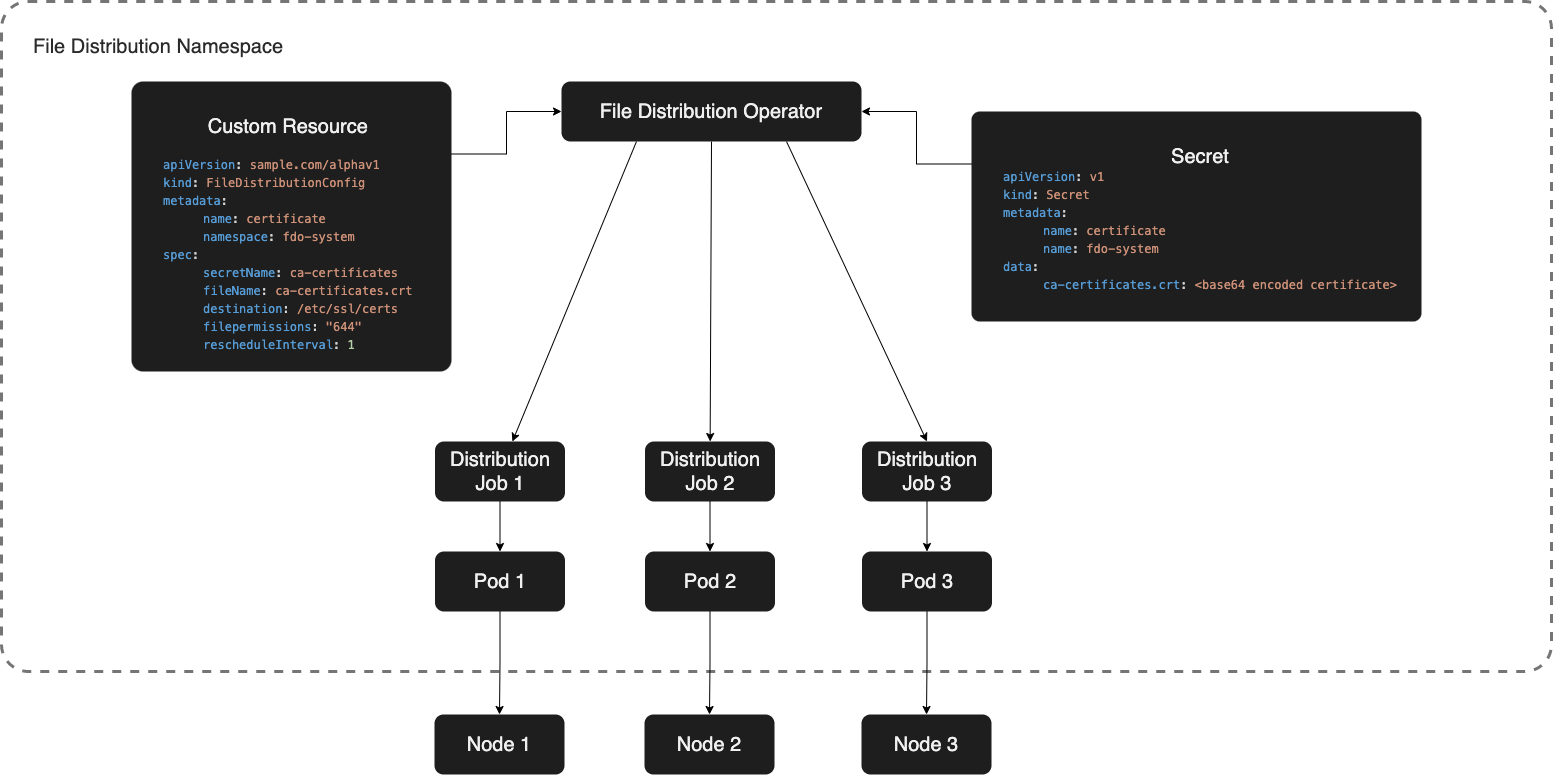

The diagram above was exported from draw.io. Its source (the exported page's mxGraphModel, read from the mxfile embedded in the PNG):
<mxGraphModel dx="2465" dy="2565" grid="1" gridSize="10" guides="1" tooltips="1" connect="1" arrows="1" fold="1" page="1" pageScale="1" pageWidth="827" pageHeight="1169" math="0" shadow="0">
  <root>
    <mxCell id="0" />
    <mxCell id="1" parent="0" />
    <mxCell id="kTicVZt2A62w9SPDxTnr-28" value="&lt;div style=&quot;font-family: Menlo, Monaco, &amp;quot;Courier New&amp;quot;, monospace; font-weight: normal; font-size: 12px; line-height: 18px;&quot;&gt;&lt;div style=&quot;text-align: center;&quot;&gt;&lt;span style=&quot;font-family: Helvetica; font-size: 20px;&quot;&gt;&lt;font color=&quot;#2b2b2b&quot;&gt;File Distribution Namespace&lt;/font&gt;&lt;/span&gt;&lt;br&gt;&lt;/div&gt;&lt;/div&gt;" style="rounded=1;whiteSpace=wrap;html=1;fillColor=none;fontColor=#000000;strokeColor=#757575;glass=0;shadow=0;arcSize=4;align=left;spacingLeft=30;verticalAlign=top;spacingTop=30;dashed=1;strokeWidth=3;" parent="1" vertex="1">
      <mxGeometry x="-130" y="50" width="1550" height="670" as="geometry" />
    </mxCell>
    <mxCell id="kTicVZt2A62w9SPDxTnr-23" style="rounded=0;orthogonalLoop=1;jettySize=auto;html=1;exitX=0.25;exitY=1;exitDx=0;exitDy=0;fontSize=20;fontColor=#F0F0F0;" parent="1" source="kTicVZt2A62w9SPDxTnr-1" target="kTicVZt2A62w9SPDxTnr-20" edge="1">
      <mxGeometry relative="1" as="geometry" />
    </mxCell>
    <mxCell id="kTicVZt2A62w9SPDxTnr-26" style="edgeStyle=none;rounded=0;orthogonalLoop=1;jettySize=auto;html=1;exitX=0.5;exitY=1;exitDx=0;exitDy=0;fontSize=20;fontColor=#F0F0F0;" parent="1" source="kTicVZt2A62w9SPDxTnr-1" target="kTicVZt2A62w9SPDxTnr-21" edge="1">
      <mxGeometry relative="1" as="geometry" />
    </mxCell>
    <mxCell id="kTicVZt2A62w9SPDxTnr-27" style="edgeStyle=none;rounded=0;orthogonalLoop=1;jettySize=auto;html=1;exitX=0.75;exitY=1;exitDx=0;exitDy=0;entryX=0.5;entryY=0;entryDx=0;entryDy=0;fontSize=20;fontColor=#F0F0F0;" parent="1" source="kTicVZt2A62w9SPDxTnr-1" target="kTicVZt2A62w9SPDxTnr-22" edge="1">
      <mxGeometry relative="1" as="geometry" />
    </mxCell>
    <mxCell id="kTicVZt2A62w9SPDxTnr-1" value="&lt;font style=&quot;font-size: 20px;&quot; color=&quot;#f0f0f0&quot;&gt;File Distribution Operator&lt;/font&gt;" style="rounded=1;whiteSpace=wrap;html=1;fillColor=#1e1e1e;fontColor=#000000;strokeColor=none;glass=0;shadow=0;" parent="1" vertex="1">
      <mxGeometry x="430" y="130" width="300" height="60" as="geometry" />
    </mxCell>
    <mxCell id="kTicVZt2A62w9SPDxTnr-17" style="edgeStyle=orthogonalEdgeStyle;rounded=0;orthogonalLoop=1;jettySize=auto;html=1;exitX=1;exitY=0.25;exitDx=0;exitDy=0;entryX=0;entryY=0.5;entryDx=0;entryDy=0;fontSize=20;fontColor=#F0F0F0;" parent="1" source="kTicVZt2A62w9SPDxTnr-15" target="kTicVZt2A62w9SPDxTnr-1" edge="1">
      <mxGeometry relative="1" as="geometry" />
    </mxCell>
    <mxCell id="kTicVZt2A62w9SPDxTnr-15" value="&lt;div style=&quot;font-family: Menlo, Monaco, &amp;quot;Courier New&amp;quot;, monospace; font-weight: normal; font-size: 12px; line-height: 18px;&quot;&gt;&lt;div style=&quot;text-align: center;&quot;&gt;&lt;span style=&quot;color: rgb(240, 240, 240); font-family: Helvetica; font-size: 20px;&quot;&gt;Custom Resource&lt;/span&gt;&lt;/div&gt;&lt;div style=&quot;background-color: rgb(30, 30, 30); color: rgb(212, 212, 212);&quot;&gt;&lt;span style=&quot;color: #569cd6;&quot;&gt;&lt;br&gt;&lt;/span&gt;&lt;/div&gt;&lt;div style=&quot;background-color: rgb(30, 30, 30); color: rgb(212, 212, 212);&quot;&gt;&lt;div style=&quot;line-height: 18px;&quot;&gt;&lt;div&gt;&lt;span style=&quot;color: #569cd6;&quot;&gt;apiVersion&lt;/span&gt;: &lt;span style=&quot;color: #ce9178;&quot;&gt;sample.com/alphav1&lt;/span&gt;&lt;/div&gt;&lt;div&gt;&lt;span style=&quot;color: #569cd6;&quot;&gt;kind&lt;/span&gt;: &lt;span style=&quot;color: #ce9178;&quot;&gt;FileDistributionConfig&lt;/span&gt;&lt;/div&gt;&lt;div&gt;&lt;span style=&quot;color: #569cd6;&quot;&gt;metadata&lt;/span&gt;:&lt;/div&gt;&lt;/div&gt;&lt;/div&gt;&lt;/div&gt;&lt;blockquote style=&quot;margin: 0 0 0 40px; border: none; padding: 0px;&quot;&gt;&lt;div style=&quot;font-family: Menlo, Monaco, &amp;quot;Courier New&amp;quot;, monospace; font-weight: normal; font-size: 12px; line-height: 18px;&quot;&gt;&lt;div style=&quot;background-color: rgb(30, 30, 30); color: rgb(212, 212, 212);&quot;&gt;&lt;div style=&quot;line-height: 18px;&quot;&gt;&lt;div&gt;&lt;span style=&quot;color: #569cd6;&quot;&gt;name&lt;/span&gt;: &lt;span style=&quot;color: #ce9178;&quot;&gt;certificate&lt;/span&gt;&lt;/div&gt;&lt;/div&gt;&lt;/div&gt;&lt;/div&gt;&lt;div style=&quot;font-family: Menlo, Monaco, &amp;quot;Courier New&amp;quot;, monospace; font-weight: normal; font-size: 12px; line-height: 18px;&quot;&gt;&lt;div style=&quot;background-color: rgb(30, 30, 30); color: rgb(212, 212, 212);&quot;&gt;&lt;div style=&quot;line-height: 18px;&quot;&gt;&lt;div&gt;&lt;span style=&quot;color: #569cd6;&quot;&gt;namespace&lt;/span&gt;:&amp;nbsp;&lt;span style=&quot;color: rgb(206, 145, 120);&quot;&gt;fdo-system&lt;/span&gt;&lt;/div&gt;&lt;/div&gt;&lt;/div&gt;&lt;/div&gt;&lt;/blockquote&gt;&lt;div style=&quot;font-family: Menlo, Monaco, &amp;quot;Courier New&amp;quot;, monospace; font-weight: normal; font-size: 12px; line-height: 18px;&quot;&gt;&lt;div style=&quot;background-color: rgb(30, 30, 30); color: rgb(212, 212, 212);&quot;&gt;&lt;div style=&quot;line-height: 18px;&quot;&gt;&lt;div&gt;&lt;span style=&quot;color: #569cd6;&quot;&gt;spec&lt;/span&gt;:&lt;/div&gt;&lt;/div&gt;&lt;/div&gt;&lt;/div&gt;&lt;blockquote style=&quot;margin: 0 0 0 40px; border: none; padding: 0px;&quot;&gt;&lt;div style=&quot;font-family: Menlo, Monaco, &amp;quot;Courier New&amp;quot;, monospace; font-weight: normal; font-size: 12px; line-height: 18px;&quot;&gt;&lt;div style=&quot;background-color: rgb(30, 30, 30); color: rgb(212, 212, 212);&quot;&gt;&lt;div style=&quot;line-height: 18px;&quot;&gt;&lt;div style=&quot;line-height: 18px;&quot;&gt;&lt;div style=&quot;color: rgb(0, 0, 0); background-color: rgb(248, 249, 250); line-height: 18px;&quot;&gt;&lt;div style=&quot;background-color: rgb(30, 30, 30); color: rgb(212, 212, 212);&quot;&gt;&lt;div style=&quot;line-height: 18px;&quot;&gt;&lt;span style=&quot;color: rgb(86, 156, 214);&quot;&gt;secretName&lt;/span&gt;:&amp;nbsp;&lt;span style=&quot;color: rgb(206, 145, 120);&quot;&gt;ca-certificates&lt;/span&gt;&lt;/div&gt;&lt;/div&gt;&lt;/div&gt;&lt;div style=&quot;color: rgb(0, 0, 0); background-color: rgb(248, 249, 250); line-height: 18px;&quot;&gt;&lt;div style=&quot;background-color: rgb(30, 30, 30); color: rgb(212, 212, 212);&quot;&gt;&lt;div style=&quot;line-height: 18px;&quot;&gt;&lt;span style=&quot;color: rgb(86, 156, 214);&quot;&gt;fileName&lt;/span&gt;:&amp;nbsp;&lt;span style=&quot;color: rgb(206, 145, 120);&quot;&gt;ca-certificates.crt&lt;/span&gt;&lt;/div&gt;&lt;/div&gt;&lt;/div&gt;&lt;div style=&quot;color: rgb(0, 0, 0); background-color: rgb(248, 249, 250); line-height: 18px;&quot;&gt;&lt;div style=&quot;background-color: rgb(30, 30, 30); color: rgb(212, 212, 212);&quot;&gt;&lt;div style=&quot;line-height: 18px;&quot;&gt;&lt;span style=&quot;color: rgb(86, 156, 214);&quot;&gt;destination&lt;/span&gt;:&amp;nbsp;&lt;span style=&quot;color: rgb(206, 145, 120);&quot;&gt;/etc/ssl/certs&lt;/span&gt;&lt;/div&gt;&lt;/div&gt;&lt;/div&gt;&lt;div style=&quot;color: rgb(0, 0, 0); background-color: rgb(248, 249, 250); line-height: 18px;&quot;&gt;&lt;div style=&quot;background-color: rgb(30, 30, 30); color: rgb(212, 212, 212);&quot;&gt;&lt;div style=&quot;line-height: 18px;&quot;&gt;&lt;/div&gt;&lt;/div&gt;&lt;/div&gt;&lt;div&gt;&lt;span style=&quot;color: rgb(86, 156, 214);&quot;&gt;filepermissions&lt;/span&gt;: &lt;span style=&quot;color: rgb(206, 145, 120);&quot;&gt;&quot;644&quot;&lt;/span&gt;&lt;br&gt;&lt;/div&gt;&lt;div&gt;&lt;span style=&quot;color: rgb(86, 156, 214);&quot;&gt;rescheduleInterval&lt;/span&gt;: &lt;span style=&quot;color: rgb(181, 206, 168);&quot;&gt;1&lt;/span&gt;&lt;br&gt;&lt;/div&gt;&lt;/div&gt;&lt;/div&gt;&lt;/div&gt;&lt;/div&gt;&lt;/blockquote&gt;" style="rounded=1;whiteSpace=wrap;html=1;fillColor=#1e1e1e;fontColor=#000000;strokeColor=none;glass=0;shadow=0;arcSize=4;align=left;spacingLeft=30;verticalAlign=top;spacingTop=30;" parent="1" vertex="1">
      <mxGeometry y="130" width="320" height="290" as="geometry" />
    </mxCell>
    <mxCell id="kTicVZt2A62w9SPDxTnr-19" style="edgeStyle=orthogonalEdgeStyle;rounded=0;orthogonalLoop=1;jettySize=auto;html=1;exitX=0;exitY=0.25;exitDx=0;exitDy=0;entryX=1;entryY=0.5;entryDx=0;entryDy=0;fontSize=20;fontColor=#F0F0F0;" parent="1" source="kTicVZt2A62w9SPDxTnr-18" target="kTicVZt2A62w9SPDxTnr-1" edge="1">
      <mxGeometry relative="1" as="geometry" />
    </mxCell>
    <mxCell id="kTicVZt2A62w9SPDxTnr-18" value="&lt;div style=&quot;font-weight: normal; line-height: 18px;&quot;&gt;&lt;div style=&quot;text-align: center;&quot;&gt;&lt;font color=&quot;#f0f0f0&quot;&gt;&lt;span style=&quot;font-size: 20px;&quot;&gt;Secret&lt;/span&gt;&lt;/font&gt;&lt;/div&gt;&lt;div style=&quot;font-family: Menlo, Monaco, &amp;quot;Courier New&amp;quot;, monospace; font-size: 12px; background-color: rgb(30, 30, 30); color: rgb(212, 212, 212);&quot;&gt;&lt;div style=&quot;border-color: var(--border-color);&quot;&gt;&lt;span style=&quot;border-color: var(--border-color); color: rgb(86, 156, 214);&quot;&gt;apiVersion&lt;/span&gt;:&amp;nbsp;&lt;span style=&quot;border-color: var(--border-color); color: rgb(206, 145, 120);&quot;&gt;v1&lt;/span&gt;&lt;/div&gt;&lt;div style=&quot;border-color: var(--border-color);&quot;&gt;&lt;span style=&quot;border-color: var(--border-color); color: rgb(86, 156, 214);&quot;&gt;kind&lt;/span&gt;:&amp;nbsp;&lt;span style=&quot;border-color: var(--border-color); color: rgb(206, 145, 120);&quot;&gt;Secret&lt;/span&gt;&lt;/div&gt;&lt;div style=&quot;border-color: var(--border-color);&quot;&gt;&lt;span style=&quot;border-color: var(--border-color); color: rgb(86, 156, 214);&quot;&gt;metadata&lt;/span&gt;:&lt;/div&gt;&lt;/div&gt;&lt;/div&gt;&lt;blockquote style=&quot;margin: 0 0 0 40px; border: none; padding: 0px;&quot;&gt;&lt;div style=&quot;font-weight: normal; line-height: 18px;&quot;&gt;&lt;div style=&quot;font-family: Menlo, Monaco, &amp;quot;Courier New&amp;quot;, monospace; font-size: 12px; background-color: rgb(30, 30, 30); color: rgb(212, 212, 212);&quot;&gt;&lt;div style=&quot;border-color: var(--border-color);&quot;&gt;&lt;span style=&quot;border-color: var(--border-color); color: rgb(86, 156, 214);&quot;&gt;name&lt;/span&gt;:&amp;nbsp;&lt;span style=&quot;border-color: var(--border-color); color: rgb(206, 145, 120);&quot;&gt;certificate&lt;/span&gt;&lt;/div&gt;&lt;/div&gt;&lt;/div&gt;&lt;div style=&quot;font-weight: normal; line-height: 18px;&quot;&gt;&lt;div style=&quot;font-family: Menlo, Monaco, &amp;quot;Courier New&amp;quot;, monospace; font-size: 12px; background-color: rgb(30, 30, 30); color: rgb(212, 212, 212);&quot;&gt;&lt;div style=&quot;border-color: var(--border-color);&quot;&gt;&lt;span style=&quot;border-color: var(--border-color); color: rgb(86, 156, 214);&quot;&gt;name&lt;/span&gt;:&amp;nbsp;&lt;span style=&quot;color: rgb(206, 145, 120);&quot;&gt;fdo-system&lt;/span&gt;&lt;/div&gt;&lt;/div&gt;&lt;/div&gt;&lt;/blockquote&gt;&lt;div style=&quot;font-weight: normal; line-height: 18px;&quot;&gt;&lt;div style=&quot;font-family: Menlo, Monaco, &amp;quot;Courier New&amp;quot;, monospace; font-size: 12px; background-color: rgb(30, 30, 30); color: rgb(212, 212, 212);&quot;&gt;&lt;div style=&quot;border-color: var(--border-color);&quot;&gt;&lt;span style=&quot;border-color: var(--border-color); color: rgb(86, 156, 214);&quot;&gt;data&lt;/span&gt;:&lt;/div&gt;&lt;/div&gt;&lt;/div&gt;&lt;blockquote style=&quot;margin: 0 0 0 40px; border: none; padding: 0px;&quot;&gt;&lt;div style=&quot;font-weight: normal; line-height: 18px;&quot;&gt;&lt;div style=&quot;font-family: Menlo, Monaco, &amp;quot;Courier New&amp;quot;, monospace; font-size: 12px; background-color: rgb(30, 30, 30); color: rgb(212, 212, 212);&quot;&gt;&lt;div style=&quot;border-color: var(--border-color);&quot;&gt;&lt;span style=&quot;border-color: var(--border-color); color: rgb(86, 156, 214);&quot;&gt;ca-certificates.crt&lt;/span&gt;:&amp;nbsp;&lt;span style=&quot;border-color: var(--border-color); color: rgb(206, 145, 120);&quot;&gt;&amp;lt;base64 encoded certificate&amp;gt;&lt;/span&gt;&lt;/div&gt;&lt;/div&gt;&lt;/div&gt;&lt;/blockquote&gt;" style="rounded=1;whiteSpace=wrap;html=1;fillColor=#1e1e1e;fontColor=#000000;strokeColor=none;glass=0;shadow=0;arcSize=4;align=left;spacingLeft=30;verticalAlign=top;spacingTop=30;" parent="1" vertex="1">
      <mxGeometry x="840" y="160" width="450" height="210" as="geometry" />
    </mxCell>
    <mxCell id="QpQIABwND8WFrbSpVTq7-7" style="edgeStyle=orthogonalEdgeStyle;rounded=0;orthogonalLoop=1;jettySize=auto;html=1;exitX=0.5;exitY=1;exitDx=0;exitDy=0;" edge="1" parent="1" source="kTicVZt2A62w9SPDxTnr-20" target="QpQIABwND8WFrbSpVTq7-4">
      <mxGeometry relative="1" as="geometry" />
    </mxCell>
    <mxCell id="kTicVZt2A62w9SPDxTnr-20" value="&lt;font style=&quot;font-size: 20px;&quot; color=&quot;#f0f0f0&quot;&gt;Distribution Job 1&lt;/font&gt;" style="rounded=1;whiteSpace=wrap;html=1;fillColor=#1e1e1e;fontColor=#000000;strokeColor=none;glass=0;shadow=0;" parent="1" vertex="1">
      <mxGeometry x="303.5" y="490" width="130" height="60" as="geometry" />
    </mxCell>
    <mxCell id="QpQIABwND8WFrbSpVTq7-8" style="edgeStyle=orthogonalEdgeStyle;rounded=0;orthogonalLoop=1;jettySize=auto;html=1;exitX=0.5;exitY=1;exitDx=0;exitDy=0;" edge="1" parent="1" source="kTicVZt2A62w9SPDxTnr-21" target="QpQIABwND8WFrbSpVTq7-5">
      <mxGeometry relative="1" as="geometry" />
    </mxCell>
    <mxCell id="kTicVZt2A62w9SPDxTnr-21" value="&lt;span style=&quot;color: rgb(240, 240, 240); font-size: 20px;&quot;&gt;Distribution Job 2&lt;/span&gt;" style="rounded=1;whiteSpace=wrap;html=1;fillColor=#1e1e1e;fontColor=#000000;strokeColor=none;glass=0;shadow=0;" parent="1" vertex="1">
      <mxGeometry x="513.5" y="490" width="130" height="60" as="geometry" />
    </mxCell>
    <mxCell id="QpQIABwND8WFrbSpVTq7-9" style="edgeStyle=orthogonalEdgeStyle;rounded=0;orthogonalLoop=1;jettySize=auto;html=1;exitX=0.5;exitY=1;exitDx=0;exitDy=0;" edge="1" parent="1" source="kTicVZt2A62w9SPDxTnr-22" target="QpQIABwND8WFrbSpVTq7-6">
      <mxGeometry relative="1" as="geometry" />
    </mxCell>
    <mxCell id="kTicVZt2A62w9SPDxTnr-22" value="&lt;span style=&quot;color: rgb(240, 240, 240); font-size: 20px;&quot;&gt;Distribution Job 3&lt;/span&gt;" style="rounded=1;whiteSpace=wrap;html=1;fillColor=#1e1e1e;fontColor=#000000;strokeColor=none;glass=0;shadow=0;" parent="1" vertex="1">
      <mxGeometry x="730.5" y="490" width="130" height="60" as="geometry" />
    </mxCell>
    <mxCell id="QpQIABwND8WFrbSpVTq7-1" value="&lt;font style=&quot;font-size: 20px;&quot; color=&quot;#f0f0f0&quot;&gt;Node 1&lt;/font&gt;" style="rounded=1;whiteSpace=wrap;html=1;fillColor=#1e1e1e;fontColor=#000000;strokeColor=none;glass=0;shadow=0;" vertex="1" parent="1">
      <mxGeometry x="303" y="763" width="130" height="60" as="geometry" />
    </mxCell>
    <mxCell id="QpQIABwND8WFrbSpVTq7-2" value="&lt;font style=&quot;font-size: 20px;&quot; color=&quot;#f0f0f0&quot;&gt;Node 2&lt;/font&gt;" style="rounded=1;whiteSpace=wrap;html=1;fillColor=#1e1e1e;fontColor=#000000;strokeColor=none;glass=0;shadow=0;" vertex="1" parent="1">
      <mxGeometry x="513" y="763" width="130" height="60" as="geometry" />
    </mxCell>
    <mxCell id="QpQIABwND8WFrbSpVTq7-3" value="&lt;font style=&quot;font-size: 20px;&quot; color=&quot;#f0f0f0&quot;&gt;Node 3&lt;/font&gt;" style="rounded=1;whiteSpace=wrap;html=1;fillColor=#1e1e1e;fontColor=#000000;strokeColor=none;glass=0;shadow=0;" vertex="1" parent="1">
      <mxGeometry x="730" y="763" width="130" height="60" as="geometry" />
    </mxCell>
    <mxCell id="QpQIABwND8WFrbSpVTq7-10" style="edgeStyle=orthogonalEdgeStyle;rounded=0;orthogonalLoop=1;jettySize=auto;html=1;exitX=0.5;exitY=1;exitDx=0;exitDy=0;" edge="1" parent="1" source="QpQIABwND8WFrbSpVTq7-4" target="QpQIABwND8WFrbSpVTq7-1">
      <mxGeometry relative="1" as="geometry" />
    </mxCell>
    <mxCell id="QpQIABwND8WFrbSpVTq7-4" value="&lt;font style=&quot;font-size: 20px;&quot; color=&quot;#f0f0f0&quot;&gt;Pod 1&lt;/font&gt;" style="rounded=1;whiteSpace=wrap;html=1;fillColor=#1e1e1e;fontColor=#000000;strokeColor=none;glass=0;shadow=0;" vertex="1" parent="1">
      <mxGeometry x="303.5" y="600" width="130" height="60" as="geometry" />
    </mxCell>
    <mxCell id="QpQIABwND8WFrbSpVTq7-11" style="edgeStyle=orthogonalEdgeStyle;rounded=0;orthogonalLoop=1;jettySize=auto;html=1;exitX=0.5;exitY=1;exitDx=0;exitDy=0;" edge="1" parent="1" source="QpQIABwND8WFrbSpVTq7-5" target="QpQIABwND8WFrbSpVTq7-2">
      <mxGeometry relative="1" as="geometry" />
    </mxCell>
    <mxCell id="QpQIABwND8WFrbSpVTq7-5" value="&lt;font style=&quot;font-size: 20px;&quot; color=&quot;#f0f0f0&quot;&gt;Pod 2&lt;/font&gt;" style="rounded=1;whiteSpace=wrap;html=1;fillColor=#1e1e1e;fontColor=#000000;strokeColor=none;glass=0;shadow=0;" vertex="1" parent="1">
      <mxGeometry x="513.5" y="600" width="130" height="60" as="geometry" />
    </mxCell>
    <mxCell id="QpQIABwND8WFrbSpVTq7-12" style="edgeStyle=orthogonalEdgeStyle;rounded=0;orthogonalLoop=1;jettySize=auto;html=1;exitX=0.5;exitY=1;exitDx=0;exitDy=0;" edge="1" parent="1" source="QpQIABwND8WFrbSpVTq7-6" target="QpQIABwND8WFrbSpVTq7-3">
      <mxGeometry relative="1" as="geometry" />
    </mxCell>
    <mxCell id="QpQIABwND8WFrbSpVTq7-6" value="&lt;font style=&quot;font-size: 20px;&quot; color=&quot;#f0f0f0&quot;&gt;Pod 3&lt;/font&gt;" style="rounded=1;whiteSpace=wrap;html=1;fillColor=#1e1e1e;fontColor=#000000;strokeColor=none;glass=0;shadow=0;" vertex="1" parent="1">
      <mxGeometry x="730.5" y="600" width="130" height="60" as="geometry" />
    </mxCell>
  </root>
</mxGraphModel>